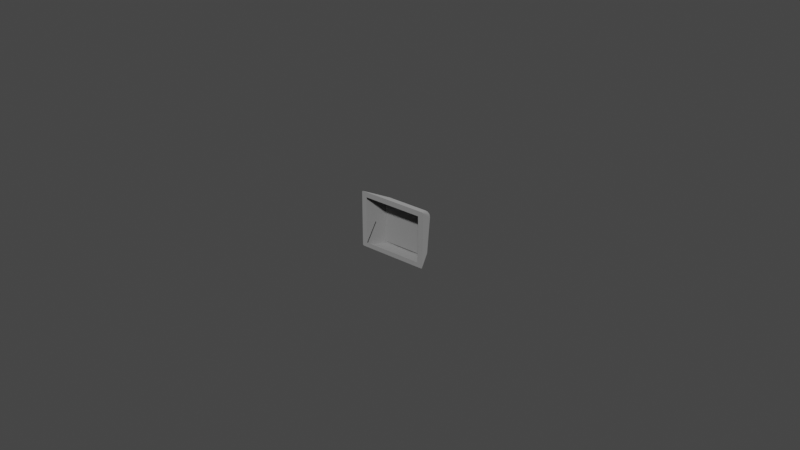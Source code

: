 # Source: r3_125.blend  (saved by Blender 3.2.14; exported with 4.5.12 LTS)
import bpy
from mathutils import Matrix  # noqa: F401  (used for matrix-valued properties, if any)

bpy.ops.wm.read_factory_settings(use_empty=True)
scene = bpy.context.scene
scene.name = 'Scene'

# ---- collections
col_collection = bpy.data.collections.new('Collection'); scene.collection.children.link(col_collection)

# ---- materials (node trees are filled in below, after node groups)
mat_mat_0_003 = bpy.data.materials.new('mat_0.003')
mat_mat_0_003.use_transparent_shadow = False
mat_mat_0_003.diffuse_color = (0.6038, 0.6038, 0.6038, 1.0)

# ---- material node trees
mat_mat_0_003.use_nodes = True; mat_mat_0_003.node_tree.nodes.clear()
_N = mat_mat_0_003.node_tree.nodes; _L = mat_mat_0_003.node_tree.links
n0 = _N.new('ShaderNodeBsdfPrincipled'); n0.name = 'Principled BSDF'; n0.location = (10, 300)
n0.distribution = 'GGX'
n0.subsurface_method = 'RANDOM_WALK_SKIN'
n0.inputs[0].default_value = (0.6038, 0.6038, 0.6038, 1.0)
n0.inputs[1].default_value = 1.0
n0.inputs[2].default_value = 1.0
n0.inputs[3].default_value = 1.45
n0.inputs[27].default_value = (0.0, 0.0, 0.0, 1.0)
n0.inputs[28].default_value = 1.0
n1 = _N.new('ShaderNodeOutputMaterial'); n1.name = 'Material Output'; n1.location = (320, 270)
_L.new(n0.outputs[0], n1.inputs[0])
n1.is_active_output = True

# ---- world
world_world = bpy.data.worlds.new('World'); scene.world = world_world
world_world.use_nodes = True; world_world.node_tree.nodes.clear()
_N = world_world.node_tree.nodes; _L = world_world.node_tree.links
n0 = _N.new('ShaderNodeOutputWorld'); n0.name = 'World Output'; n0.location = (300, 300)
n1 = _N.new('ShaderNodeBackground'); n1.name = 'Background'; n1.location = (10, 300)
n1.inputs[0].default_value = (0.05088, 0.05088, 0.05088, 1.0)
_L.new(n1.outputs[0], n0.inputs[0])
n0.is_active_output = True
world_world.color = (0.05088, 0.05088, 0.05088)
world_world.use_sun_shadow = False
world_world.sun_shadow_jitter_overblur = 0.0

# ---- meshes
me_r3_125 = bpy.data.meshes.new('r3_125')
me_r3_125.from_pydata([(0.02231, 0.0, -0.01809), (0.02251, 0.0, -0.01799), (0.02258, 0.0, -0.01792), (0.02264, 0.0, -0.01777), (0.02264, 0.0, -0.0002774), (0.02257, 0.0, -0.0001294), (0.02249, 0.0, -5.831e-05), (0.02234, 0.0, -2.824e-06), (0.0003611, 0.0, 0.0), (0.0001929, 0.0, -3.884e-05), (0.0001278, 0.0, -8.206e-05), (4.158e-05, 0.0, -0.0001917), (3.952e-06, 0.0, -0.0003138), (-6.786e-18, 0.0, -0.0177), (3.608e-05, 0.0, -0.01786), (0.0001342, 0.0, -0.01799), (0.0002732, 0.0, -0.01807), (0.02098, -1.084e-18, -0.0166), (0.00167, 1.084e-19, -0.0166), (0.001619, -7.687e-17, -0.001671), (0.02103, -7.492e-17, -0.001671), (0.0222, 0.0, -0.0181), (0.0004508, 0.0, -0.0181), (0.018, 0.005459, -0.0181), (0.00465, 0.005459, -0.0181), (0.02229, 0.0, 0.0), (0.01813, 0.007098, -0.003481), (0.004525, 0.007098, -0.003481), (0.0003611, 0.0, 0.0), (-6.786e-18, 0.0, -0.0177), (-1.432e-19, 0.0, -0.0003736), (0.002876, 0.005922, -0.01638), (0.002888, 0.007054, -0.005207), (0.02265, 0.0, -0.0003736), (0.02265, 0.0, -0.0177), (0.01976, 0.007054, -0.005207), (0.01977, 0.005922, -0.01638), (0.001619, -7.687e-17, -0.001671), (0.00167, 1.084e-19, -0.0166), (0.002848, 0.002713, -0.01), (0.01933, 0.006105, -0.01672), (0.01909, 0.006029, -0.01721), (0.01871, 0.005952, -0.01754), (0.01822, 0.005882, -0.01772), (0.01839, 0.007342, -0.003929), (0.01892, 0.007364, -0.004227), (0.01912, 0.00736, -0.004461), (0.01932, 0.007328, -0.00498), (0.003344, 0.007335, -0.004895), (0.003462, 0.007355, -0.004577), (0.003837, 0.007362, -0.004136), (0.004312, 0.007338, -0.003915), (0.004328, 0.005895, -0.0177), (0.003992, 0.005943, -0.01757), (0.003531, 0.006035, -0.01717), (0.003308, 0.006113, -0.01667), (0.018, 0.005459, -0.0181), (0.0222, 0.0, -0.0181), (0.01883, 0.005621, -0.0179), (0.01919, 0.005707, -0.01766), (0.01947, 0.005787, -0.01734), (0.01965, 0.00585, -0.017), (0.01977, 0.005922, -0.01638), (0.02265, 0.0, -0.0177), (0.02241, 0.0, -0.01805), (0.02258, 0.0, -0.01792), (0.02262, 0.0, -0.01784), (0.0191, 0.00534, -0.01784), (0.02053, 0.003892, -0.0174), (0.02049, 0.003497, -0.01772), (0.02093, 0.00277, -0.0178), (0.02207, 0.0008337, -0.01796), (0.01915, 0.004783, -0.01796), (0.0192, 0.0046, -0.01799), (0.01938, 0.004758, -0.01787), (0.01982, 0.005533, -0.01698), (0.002876, 0.005922, -0.01638), (0.002234, 0.00458, -0.01655), (-6.786e-18, 0.0, -0.0177), (0.002928, 0.00588, -0.01679), (0.003073, 0.005822, -0.01717), (0.003304, 0.005751, -0.0175), (0.003961, 0.00559, -0.01797), (0.00465, 0.005459, -0.0181), (0.0004508, 0.0, -0.0181), (8.99e-06, 0.0, -0.01778), (7.736e-05, 0.0, -0.01793), (0.0001342, 0.0, -0.01799), (0.0002732, 0.0, -0.01807), (0.000662, 0.0009429, -0.01798), (0.000902, 0.00141, -0.01792), (0.001852, 0.002989, -0.01777), (0.002858, 0.004952, -0.01749), (0.003378, 0.005264, -0.01776), (0.00144, 0.002625, -0.01761), (0.002386, 0.004601, -0.01712), (0.01976, 0.007054, -0.005207), (0.02265, 0.0, -0.0003736), (0.01954, 0.007162, -0.004386), (0.01932, 0.007181, -0.004068), (0.01876, 0.007167, -0.003647), (0.01813, 0.007098, -0.003481), (0.02229, 0.0, 0.0), (0.02261, 0.0, -0.0001953), (0.02257, 0.0, -0.0001294), (0.02249, 0.0, -5.831e-05), (0.02238, 0.0, -1.13e-05), (0.01988, 0.005136, -0.002702), (0.02096, 0.003509, -0.002013), (0.02206, 0.001055, -0.0006097), (0.02037, 0.004211, -0.002218), (0.004525, 0.007098, -0.003481), (0.003571, 0.005245, -0.002572), (0.0003611, 0.0, 0.0), (0.004116, 0.007147, -0.003558), (0.003735, 0.007176, -0.00373), (0.003405, 0.007183, -0.003989), (0.003147, 0.007167, -0.004319), (0.002913, 0.007095, -0.004951), (0.002888, 0.007054, -0.005207), (-1.432e-19, 0.0, -0.0003736), (0.0001929, 0.0, -3.884e-05), (0.0001278, 0.0, -8.206e-05), (4.158e-05, 0.0, -0.0001917), (0.002998, 0.006688, -0.003993), (0.003029, 0.006124, -0.003373), (0.002712, 0.006389, -0.004169), (0.001742, 0.003612, -0.002072), (0.001154, 0.002384, -0.001374), (0.001146, 0.002081, -0.001101), (0.0008269, 0.001678, -0.0009824), (0.0005501, 0.001125, -0.0007172), (0.003117, 0.00547, -0.002789), (0.01813, 0.007098, -0.003481), (0.01812, 0.007166, -0.003524), (0.0181, 0.007271, -0.003646), (0.0181, 0.007302, -0.003721), (0.01809, 0.007318, -0.003881), (0.01976, 0.007054, -0.005207), (0.0197, 0.007118, -0.004785), (0.01932, 0.007181, -0.004068), (0.01876, 0.007167, -0.003647), (0.01845, 0.007138, -0.003534), (0.01935, 0.007304, -0.005234), (0.01952, 0.007285, -0.005232), (0.01967, 0.007197, -0.005222), (0.01972, 0.007131, -0.005215), (0.01868, 0.007357, -0.004046), (0.01892, 0.007364, -0.004227), (0.01926, 0.007346, -0.004734), (0.01959, 0.007257, -0.005167), (0.01925, 0.007329, -0.004256), (0.01874, 0.007321, -0.003824), (0.01843, 0.007301, -0.003702), (0.01935, 0.007304, -0.005234), (0.01952, 0.007285, -0.005232), (0.01967, 0.007197, -0.005222), (0.01976, 0.007054, -0.005207), (0.01977, 0.005922, -0.01638), (0.01937, 0.006143, -0.0164), (0.01953, 0.006129, -0.0164), (0.01967, 0.00605, -0.01639), (0.01813, 0.007098, -0.003481), (0.01811, 0.007225, -0.003579), (0.0181, 0.007271, -0.003646), (0.0181, 0.007302, -0.003721), (0.01809, 0.007318, -0.003881), (0.004561, 0.007318, -0.003881), (0.004525, 0.007098, -0.003481), (0.00454, 0.007225, -0.003579), (0.004547, 0.007271, -0.003646), (0.004558, 0.007318, -0.0038), (0.01937, 0.006143, -0.0164), (0.01953, 0.006129, -0.0164), (0.01967, 0.00605, -0.01639), (0.01977, 0.005922, -0.01638), (0.018, 0.005459, -0.0181), (0.01843, 0.005537, -0.01805), (0.01919, 0.005707, -0.01766), (0.01965, 0.00585, -0.017), (0.01796, 0.005855, -0.01774), (0.01797, 0.005789, -0.01792), (0.01798, 0.005646, -0.01805), (0.01799, 0.005555, -0.01809), (0.01927, 0.006081, -0.01689), (0.01909, 0.006029, -0.01721), (0.01871, 0.005952, -0.01754), (0.01847, 0.005914, -0.01766), (0.01804, 0.005734, -0.01799), (0.01896, 0.005885, -0.01766), (0.01945, 0.006011, -0.01707), (0.01957, 0.00606, -0.01673), (0.004525, 0.007098, -0.003481), (0.00454, 0.007225, -0.003579), (0.004553, 0.007302, -0.003721), (0.004561, 0.007318, -0.003881), (0.003304, 0.007304, -0.005234), (0.003462, 0.007355, -0.004577), (0.003634, 0.007363, -0.004324), (0.004074, 0.007353, -0.003996), (0.002888, 0.007054, -0.005207), (0.002928, 0.007131, -0.005215), (0.003053, 0.007249, -0.005228), (0.003132, 0.007285, -0.005232), (0.003735, 0.007176, -0.00373), (0.003147, 0.007167, -0.004319), (0.002913, 0.007095, -0.004951), (0.004215, 0.007301, -0.003704), (0.003902, 0.007322, -0.00383), (0.003275, 0.007321, -0.00444), (0.003093, 0.007284, -0.004913), (0.01796, 0.005855, -0.01774), (0.01796, 0.005833, -0.01784), (0.01798, 0.005726, -0.018), (0.01799, 0.005555, -0.01809), (0.018, 0.005459, -0.0181), (0.00465, 0.005459, -0.0181), (0.009096, 0.005176, -0.0181), (0.01355, 0.005176, -0.0181), (0.004687, 0.005855, -0.01774), (0.004685, 0.005833, -0.01784), (0.004675, 0.005726, -0.018), (0.004659, 0.005555, -0.01809), (0.01354, 0.005573, -0.01774), (0.009111, 0.005573, -0.01774), (0.002888, 0.007054, -0.005207), (0.002984, 0.007197, -0.005222), (0.003132, 0.007285, -0.005232), (0.003304, 0.007304, -0.005234), (0.003282, 0.006143, -0.0164), (0.002876, 0.005922, -0.01638), (0.002976, 0.00605, -0.01639), (0.003119, 0.006129, -0.0164), (0.004687, 0.005855, -0.01774), (0.004681, 0.005789, -0.01792), (0.004675, 0.005726, -0.018), (0.004659, 0.005555, -0.01809), (0.00465, 0.005459, -0.0181), (0.002876, 0.005922, -0.01638), (0.003073, 0.005822, -0.01717), (0.003605, 0.005671, -0.01777), (0.004299, 0.005522, -0.01807), (0.002976, 0.00605, -0.01639), (0.003119, 0.006129, -0.0164), (0.003282, 0.006143, -0.0164), (0.004328, 0.005895, -0.0177), (0.003727, 0.00599, -0.01739), (0.003387, 0.006077, -0.01692), (0.003084, 0.006058, -0.01674), (0.003277, 0.005986, -0.01721), (0.003787, 0.005865, -0.01773), (0.004302, 0.005777, -0.01795)], [], [(20, 8, 9, 10, 11, 12, 13, 18, 19), (120, 123, 131, 130, 128, 127, 124, 117, 118, 126, 119), (18, 13, 14, 15, 16, 0, 1, 2, 3, 4, 5, 6, 7, 8, 20, 17), (21, 22, 24, 23), (188, 182, 181), (27, 28, 25, 26), (36, 35, 33, 34), (151, 140, 139, 146, 145, 150), (67, 58, 59), (71, 64, 57, 56, 58, 67, 72, 74, 73, 70), (71, 65, 64), (132, 125, 114, 124, 127), (71, 70, 69, 68, 75, 60, 61, 62, 63, 66, 65), (174, 191, 173), (81, 82, 90, 94, 91, 95, 92, 80, 93), (67, 68, 69, 70, 73, 74, 72), (152, 141, 140, 151), (131, 123, 122), (240, 250, 251, 235, 236, 241), (89, 87, 86), (179, 190, 191, 174, 175), (83, 84, 88, 89, 90, 82), (92, 77, 76), (92, 76, 79), (92, 79, 80), (93, 80, 81), (231, 226, 227, 232), (107, 99, 100), (208, 209, 205, 204), (95, 77, 92), (89, 88, 87), (189, 190, 179, 178), (109, 108, 110, 107, 100, 101, 102, 106), (240, 239, 249, 250), (250, 249, 248, 243, 244, 247, 246, 245, 233, 234, 251), (106, 105, 104, 103, 109), (75, 67, 59, 60), (96, 98, 108, 109, 103, 97), (208, 207, 194, 195, 199, 198, 197, 196, 203, 210, 209), (124, 114, 115), (124, 115, 116), (124, 116, 117), (125, 112, 111), (125, 111, 114), (126, 118, 119), (68, 67, 75), (130, 129, 128), (208, 204, 192, 193, 207), (150, 145, 144), (132, 112, 125), (31, 29, 30, 32), (139, 138, 146), (133, 142, 134), (121, 113, 112, 132, 127, 128, 129, 130, 131, 122), (52, 53, 54, 55, 48, 49, 50, 51, 44, 45, 46, 47, 40, 41, 42, 43), (153, 136, 135), (156, 161, 160, 155), (230, 225, 226, 231), (167, 171, 170, 164, 165, 166), (162, 163, 164, 170, 169, 168), (154, 155, 160, 159), (142, 141, 152, 153, 135, 134), (189, 188, 181, 180, 187, 186, 185, 184, 172, 173, 191, 190), (177, 176, 183), (188, 189, 178, 177, 183, 182), (206, 205, 209, 210, 202, 201), (38, 39, 37), (232, 227, 228, 229), (243, 248, 242), (239, 238, 242, 248, 249), (200, 206, 201), (193, 194, 207), (157, 158, 161, 156), (108, 98, 99, 107, 110), (210, 203, 202), (218, 214, 215), (223, 211, 212), (222, 217, 216), (219, 224, 220), (220, 224, 223, 212, 213, 221), (214, 218, 217, 222, 221, 213), (90, 89, 86, 85, 78, 77, 95, 91, 94), (237, 241, 236), (151, 150, 144, 143, 149, 148, 147, 137, 136, 153, 152), (251, 234, 235)])
me_r3_125.polygons.foreach_set('use_smooth', [0, 1, 0, 0, 1, 0, 1, 1, 1, 1, 1, 1, 1, 1, 1, 1, 1, 1, 1, 1, 1, 1, 1, 1, 1, 1, 1, 1, 1, 1, 1, 1, 1, 1, 1, 1, 1, 1, 1, 1, 1, 1, 1, 1, 1, 1, 1, 1, 1, 1, 1, 1, 1, 1, 1, 1, 1, 1, 1, 1, 1, 1, 1, 1, 1, 1, 1, 1, 1, 1, 1, 1, 1, 1, 1, 1, 1, 1, 1, 1, 1, 1, 1, 1, 1])
_uv = me_r3_125.uv_layers.new(name='UVMap')
_uv.uv.foreach_set('vector', [0.1241, -0.2023, 1.787, -0.06539, 1.801, -0.0685, 1.806, -0.07197, 1.813, -0.08078, 1.816, -0.0906, 1.818, -1.49, 1.684, -1.401, 1.686, -0.2, 3.307, -1.397, 3.293, -1.401, 3.294, -1.293, 3.293, -1.24, 3.297, -1.17, 3.304, -1.048, 3.343, -0.7393, 3.353, -0.6916, 3.408, -0.6845, 3.37, -0.7633, 3.429, -0.6803, 1.684, -1.401, 1.818, -1.49, 1.816, -1.502, 1.808, -1.513, 1.796, -1.519, 0.0231, -1.524, 0.007126, -1.516, 0.001568, -1.51, -0.003703, -1.498, -0.005507, -0.09036, 0.0001724, -0.07844, 0.006433, -0.07271, 0.01877, -0.06823, 1.787, -0.06539, 0.1241, -0.2023, 0.13, -1.404, 3.041, 2.093, 1.291, 2.09, 1.628, 2.53, 2.703, 2.532, 2.94, -1.411, 2.931, -1.415, 2.94, -1.401, 1.628, 0.9182, 1.292, 1.554, 3.057, 1.557, 2.722, 0.9199, 3.109, -0.5933, 2.21, -0.6784, 1.82, -0.06534, 3.214, -0.06328, 3.491, 1.423, 3.498, 1.404, 3.433, 1.417, 3.405, 1.437, 3.408, 1.443, 3.417, 1.447, 1.863, -1.439, 1.834, -1.453, 1.836, -1.418, 2.292, -1.365, 2.364, -1.366, 2.358, -1.383, 1.822, -1.522, 1.834, -1.453, 1.863, -1.439, 1.907, -1.454, 1.915, -1.436, 1.922, -1.456, 2.113, -1.383, 2.292, -1.365, 2.368, -1.35, 2.364, -1.366, 3.268, -0.8568, 3.305, -0.7968, 3.252, -0.6873, 3.343, -0.7393, 3.304, -1.048, 2.292, -1.365, 2.113, -1.383, 2.045, -1.389, 2.014, -1.362, 1.865, -1.346, 1.837, -1.383, 1.836, -1.351, 1.83, -1.3, 2.369, -1.331, 2.369, -1.342, 2.368, -1.35, 3.132, -1.409, 3.104, -1.418, 3.124, -1.398, 2.904, -1.397, 2.91, -1.464, 2.503, -1.366, 2.611, -1.357, 2.65, -1.382, 2.791, -1.345, 2.83, -1.386, 2.904, -1.364, 2.869, -1.425, 1.863, -1.439, 2.014, -1.362, 2.045, -1.389, 2.113, -1.383, 1.922, -1.456, 1.915, -1.436, 1.907, -1.454, 3.544, 1.428, 3.554, 1.412, 3.498, 1.404, 3.491, 1.423, 3.294, -1.293, 3.293, -1.401, 3.282, -1.402, 3.052, -1.364, 3.056, -1.343, 3.1, -1.331, 3.127, -1.318, 3.135, -1.331, 3.112, -1.35, 2.461, -1.364, 2.375, -1.352, 2.374, -1.346, 3.092, -1.443, 3.078, -1.428, 3.104, -1.418, 3.132, -1.409, 3.139, -1.421, 2.92, -1.52, 2.384, -1.378, 2.379, -1.365, 2.461, -1.364, 2.503, -1.366, 2.91, -1.464, 2.83, -1.386, 2.792, -1.299, 2.911, -1.299, 2.83, -1.386, 2.911, -1.299, 2.907, -1.331, 2.83, -1.386, 2.907, -1.331, 2.904, -1.364, 2.869, -1.425, 2.904, -1.364, 2.904, -1.397, 3.083, 0.4975, 2.49, 0.4966, 2.49, 0.5173, 3.083, 0.5182, 3.396, 0.1096, 3.351, 0.3093, 3.407, 0.3125, 3.461, 1.494, 3.531, 1.491, 3.532, 1.472, 3.464, 1.474, 2.791, -1.345, 2.792, -1.299, 2.83, -1.386, 2.461, -1.364, 2.379, -1.365, 2.375, -1.352, 3.016, -1.434, 3.078, -1.428, 3.092, -1.443, 3.026, -1.454, 3.388, -0.2975, 3.373, -0.05529, 3.395, 0.01638, 3.396, 0.1096, 3.407, 0.3125, 3.46, 0.3228, 3.411, -0.3937, 3.403, -0.3964, 3.052, -1.364, 2.985, -1.358, 2.998, -1.341, 3.056, -1.343, 3.056, -1.343, 2.998, -1.341, 2.959, -1.329, 2.938, -1.309, 2.947, -1.298, 2.986, -1.318, 3.033, -1.325, 3.088, -1.313, 3.113, -1.298, 3.123, -1.311, 3.1, -1.331, 3.403, -0.3964, 3.394, -0.3983, 3.386, -0.3984, 3.38, -0.3976, 3.388, -0.2975, 1.865, -1.346, 1.863, -1.439, 1.836, -1.418, 1.837, -1.383, 3.251, 0.3225, 3.32, 0.3111, 3.373, -0.05529, 3.388, -0.2975, 3.38, -0.3976, 3.365, -0.3932, 3.461, 1.494, 3.436, 1.503, 3.416, 1.521, 3.424, 1.532, 3.46, 1.513, 3.505, 1.507, 3.529, 1.51, 3.58, 1.532, 3.588, 1.521, 3.57, 1.503, 3.531, 1.491, 3.343, -0.7393, 3.252, -0.6873, 3.286, -0.6901, 3.343, -0.7393, 3.286, -0.6901, 3.32, -0.6922, 3.343, -0.7393, 3.32, -0.6922, 3.353, -0.6916, 3.305, -0.7968, 3.224, -0.8636, 3.219, -0.6806, 3.305, -0.7968, 3.219, -0.6806, 3.252, -0.6873, 3.37, -0.7633, 3.408, -0.6845, 3.429, -0.6803, 2.014, -1.362, 1.863, -1.439, 1.865, -1.346, 3.293, -1.24, 3.282, -1.199, 3.297, -1.17, 3.461, 1.494, 3.464, 1.474, 3.401, 1.5, 3.408, 1.511, 3.436, 1.503, 3.417, 1.447, 3.408, 1.443, 3.416, 1.455, 3.268, -0.8568, 3.224, -0.8636, 3.305, -0.7968, 1.928, -1.212, 1.821, -0.6827, 3.215, -0.6807, 2.828, -1.295, 3.433, 1.417, 3.401, 1.431, 3.405, 1.437, 3.604, 1.435, 3.58, 1.422, 3.6, 1.44, 3.276, -1.401, 3.262, -1.397, 3.224, -0.8636, 3.268, -0.8568, 3.304, -1.048, 3.297, -1.17, 3.282, -1.199, 3.293, -1.24, 3.294, -1.293, 3.282, -1.402, 0.07819, -0.05803, 0.05104, -0.04748, 0.01368, -0.01495, -0.004444, 0.02626, -0.002839, 0.9787, 0.006709, 1.004, 0.03696, 1.04, 0.07532, 1.057, 1.21, 1.058, 1.253, 1.034, 1.269, 1.016, 1.285, 0.9738, 1.287, 0.02363, 1.268, -0.01572, 1.238, -0.04318, 1.198, -0.0582, 3.569, 1.437, 3.588, 1.456, 3.592, 1.451, 2.924, -1.479, 3.517, -1.478, 3.517, -1.499, 2.924, -1.499, 3.083, 0.4768, 2.49, 0.4759, 2.49, 0.4966, 3.083, 0.4975, 3.582, 0.4501, 3.583, 0.4436, 3.584, 0.4306, 2.491, 0.429, 2.492, 0.4355, 2.493, 0.4485, 2.49, 0.4096, 2.491, 0.4226, 2.491, 0.429, 3.584, 0.4306, 3.584, 0.4242, 3.585, 0.4112, 2.924, -1.52, 2.924, -1.499, 3.517, -1.499, 3.517, -1.519, 3.58, 1.422, 3.554, 1.412, 3.544, 1.428, 3.569, 1.437, 3.592, 1.451, 3.6, 1.44, 3.016, -1.434, 2.94, -1.411, 2.94, -1.401, 2.949, -1.388, 2.987, -1.407, 3.008, -1.412, 3.05, -1.413, 3.079, -1.407, 3.116, -1.388, 3.124, -1.398, 3.104, -1.418, 3.078, -1.428, 2.956, -1.442, 2.923, -1.429, 2.927, -1.422, 2.94, -1.411, 3.016, -1.434, 3.026, -1.454, 2.956, -1.442, 2.927, -1.422, 2.931, -1.415, 3.584, 1.488, 3.532, 1.472, 3.531, 1.491, 3.57, 1.503, 3.592, 1.515, 3.6, 1.503, 1.192, 2.102, 0.6614, 1.862, -0.009603, 2.1, 3.083, 0.5182, 2.49, 0.5173, 2.49, 0.538, 3.083, 0.5389, 2.938, -1.309, 2.959, -1.329, 2.931, -1.32, 2.985, -1.358, 2.923, -1.331, 2.931, -1.32, 2.959, -1.329, 2.998, -1.341, 3.604, 1.497, 3.584, 1.488, 3.6, 1.503, 3.408, 1.511, 3.416, 1.521, 3.436, 1.503, 2.924, -1.458, 3.517, -1.457, 3.517, -1.478, 2.924, -1.479, 3.373, -0.05529, 3.32, 0.3111, 3.351, 0.3093, 3.396, 0.1096, 3.395, 0.01638, 3.57, 1.503, 3.588, 1.521, 3.592, 1.515, 3.209, 0.3262, 3.565, 0.3501, 3.565, 0.3423, 3.208, 0.3721, 3.562, 0.389, 3.563, 0.3812, 2.491, 0.3485, 2.847, 0.3256, 2.49, 0.3407, 2.493, 0.3874, 2.848, 0.3716, 2.493, 0.3796, 2.493, 0.3796, 2.848, 0.3716, 3.208, 0.3721, 3.563, 0.3812, 3.564, 0.3656, 2.492, 0.364, 3.565, 0.3501, 3.209, 0.3262, 2.847, 0.3256, 2.491, 0.3485, 2.492, 0.364, 3.564, 0.3656, 2.503, -1.366, 2.461, -1.364, 2.374, -1.346, 2.373, -1.333, 2.373, -1.327, 2.792, -1.299, 2.791, -1.345, 2.65, -1.382, 2.611, -1.357, 3.139, -1.338, 3.112, -1.35, 3.135, -1.331, 3.491, 1.423, 3.417, 1.447, 3.416, 1.455, 3.425, 1.466, 3.462, 1.448, 3.511, 1.441, 3.535, 1.445, 3.58, 1.467, 3.588, 1.456, 3.569, 1.437, 3.544, 1.428, 3.1, -1.331, 3.123, -1.311, 3.127, -1.318])
me_r3_125.materials.append(mat_mat_0_003)
me_r3_125.update()
me_r3_125.normals_split_custom_set([tuple(v) for v in zip(*[iter([-1.468e-14, -1.0, 1.61e-14, -1.468e-14, -1.0, 1.61e-14, -1.468e-14, -1.0, 1.61e-14, -1.468e-14, -1.0, 1.61e-14, -1.468e-14, -1.0, 1.61e-14, -1.468e-14, -1.0, 1.61e-14, -1.468e-14, -1.0, 1.61e-14, -1.468e-14, -1.0, 1.61e-14, -1.468e-14, -1.0, 1.61e-14, -0.928, 0.3727, 8.677e-06, -0.7719, 0.5033, 0.3885, -0.6562, 0.5592, 0.5066, -0.5913, 0.5778, 0.5626, -0.5874, 0.5885, 0.5556, -0.5855, 0.5961, 0.5494, -0.7141, 0.5351, 0.4513, -0.7512, 0.5133, 0.4151, -0.9044, 0.4167, 0.09179, -0.8197, 0.4982, 0.2827, -0.9304, 0.3648, -0.03618, 8.202e-15, -1.0, 9.935e-15, 8.202e-15, -1.0, 9.935e-15, 8.202e-15, -1.0, 9.935e-15, 8.202e-15, -1.0, 9.935e-15, 8.202e-15, -1.0, 9.935e-15, 8.202e-15, -1.0, 9.935e-15, 8.202e-15, -1.0, 9.935e-15, 8.202e-15, -1.0, 9.935e-15, 8.202e-15, -1.0, 9.935e-15, 8.202e-15, -1.0, 9.935e-15, 8.202e-15, -1.0, 9.935e-15, 8.202e-15, -1.0, 9.935e-15, 8.202e-15, -1.0, 9.935e-15, 8.202e-15, -1.0, 9.935e-15, 8.202e-15, -1.0, 9.935e-15, 8.202e-15, -1.0, 9.935e-15, -1.203e-08, 0.0, -1.0, -1.203e-08, 0.0, -1.0, -1.203e-08, 0.0, -1.0, -1.203e-08, 0.0, -1.0, -0.0413, 0.6734, -0.7381, -0.04177, 0.4679, -0.8828, -0.07732, 0.8257, -0.5588, -6.476e-09, 0.4403, 0.8979, -6.476e-09, 0.4403, 0.8979, -6.476e-09, 0.4403, 0.8979, -6.476e-09, 0.4403, 0.8979, 0.8998, 0.4342, -0.04285, 0.9304, 0.3648, -0.03618, 0.9279, 0.3727, -7.221e-06, 0.8954, 0.4453, 2.159e-06, 0.3453, 0.9074, 0.2397, 0.6433, 0.5347, 0.5479, 0.8772, 0.4468, 0.1757, 0.8294, 0.5561, -0.05294, 0.6893, 0.721, -0.07083, 0.5115, 0.8567, -0.06684, 0.4557, 0.2444, -0.8559, 0.4089, 0.1985, -0.8907, 0.5859, 0.2874, -0.7577, 0.5944, 0.3676, -0.7152, 0.422, 0.217, -0.8803, -2.563e-06, 1.161e-05, -1.0, 3.516e-05, -1.742e-05, -1.0, 0.4089, 0.1985, -0.8907, 0.4557, 0.2444, -0.8559, 0.3314, 0.2069, -0.9205, 0.4231, 0.2659, -0.8662, 0.304, 0.1992, -0.9316, 0.5687, 0.418, -0.7084, 0.5944, 0.3676, -0.7152, 0.7486, 0.375, -0.5467, 0.422, 0.217, -0.8803, -0.3046, 0.5519, 0.7763, -0.5406, 0.5696, 0.6191, -0.2139, 0.5, 0.8392, -0.7141, 0.5351, 0.4513, -0.5855, 0.5961, 0.5494, 0.5944, 0.3676, -0.7152, 0.5687, 0.418, -0.7084, 0.5714, 0.4101, -0.7109, 0.7296, 0.4634, -0.503, 0.827, 0.4243, -0.3689, 0.7306, 0.3607, -0.5798, 0.827, 0.4064, -0.3885, 0.8999, 0.4341, -0.04281, 0.8954, 0.4453, 9.26e-06, 0.8377, 0.418, -0.3514, 0.7486, 0.375, -0.5467, 0.6504, 0.7557, -0.07685, 0.4614, 0.8613, -0.2127, 0.2925, 0.9512, -0.09806, -0.667, 0.3289, -0.6685, -0.3385, 0.164, -0.9265, -0.5859, 0.3956, -0.7073, -0.725, 0.477, -0.4968, -0.5687, 0.4171, -0.709, -0.799, 0.4571, -0.3907, -0.6601, 0.3871, -0.6438, -0.7859, 0.3874, -0.482, -0.5124, 0.283, -0.8108, 0.4557, 0.2444, -0.8559, 0.7296, 0.4634, -0.503, 0.5714, 0.4101, -0.7109, 0.5687, 0.418, -0.7084, 0.304, 0.1992, -0.9316, 0.4231, 0.2659, -0.8662, 0.3314, 0.2069, -0.9205, 0.1594, 0.9046, 0.3954, 0.336, 0.5232, 0.7832, 0.6433, 0.5347, 0.5479, 0.3453, 0.9074, 0.2397, -0.6562, 0.5592, 0.5066, -0.7719, 0.5033, 0.3885, -0.5428, 0.5373, 0.6455, -0.5151, 0.2518, -0.8193, -0.231, 0.7664, -0.5994, -0.06308, 0.7072, -0.7042, 0.06374, 0.6664, -0.7429, 0.02306, 0.2409, -0.9703, -0.1719, 0.08301, -0.9816, -0.5556, 0.3553, -0.7517, -0.625, 0.3155, -0.714, -0.7391, 0.3704, -0.5626, 0.827, 0.4064, -0.3884, 0.4193, 0.8427, -0.3376, 0.4614, 0.8613, -0.2127, 0.6504, 0.7557, -0.07685, 0.8999, 0.434, -0.0428, 2.368e-05, -8.792e-06, -1.0, 2.49e-05, 1.755e-05, -1.0, -0.3467, 0.1799, -0.9206, -0.5556, 0.3553, -0.7517, -0.5859, 0.3956, -0.7073, -0.3385, 0.164, -0.9265, -0.6601, 0.3871, -0.6438, -0.899, 0.4367, -0.03178, -0.8999, 0.434, -0.04283, -0.6601, 0.3871, -0.6438, -0.8999, 0.434, -0.04283, -0.8653, 0.4228, -0.2693, -0.6601, 0.3871, -0.6438, -0.8653, 0.4228, -0.2693, -0.7859, 0.3874, -0.482, -0.5124, 0.283, -0.8108, -0.7859, 0.3874, -0.482, -0.667, 0.3289, -0.6685, -0.6507, 0.7554, -0.07681, -0.6893, 0.7207, -0.07362, -0.3191, 0.9427, -0.09714, -0.2925, 0.9512, -0.09805, 0.4036, 0.5769, 0.7101, 0.6431, 0.5347, 0.5481, 0.3359, 0.5232, 0.7832, -0.1634, 0.9049, 0.3929, -0.3946, 0.9014, 0.178, -0.751, 0.5133, 0.4153, -0.4184, 0.5338, 0.7349, -0.799, 0.4571, -0.3907, -0.899, 0.4367, -0.03178, -0.6601, 0.3871, -0.6438, -0.5556, 0.3553, -0.7517, -0.3467, 0.1799, -0.9206, -0.625, 0.3155, -0.714, 0.2623, 0.7782, -0.5707, 0.4193, 0.8427, -0.3376, 0.827, 0.4064, -0.3884, 0.5857, 0.2873, -0.7579, 0.5122, 0.5665, 0.6455, 0.5856, 0.596, 0.5494, 0.3989, 0.5847, 0.7064, 0.4036, 0.5769, 0.7101, 0.3359, 0.5232, 0.7832, 8.836e-06, 0.4403, 0.8979, 1.75e-05, 0.4403, 0.8979, 0.2111, 0.4988, 0.8406, -0.5151, 0.2518, -0.8193, -0.7859, 0.3875, -0.4819, -0.3929, 0.8315, -0.3927, -0.231, 0.7664, -0.5994, -0.231, 0.7664, -0.5994, -0.3929, 0.8315, -0.3927, -0.4611, 0.8608, -0.2155, -0.2925, 0.9512, -0.09805, 0.1143, 0.9881, -0.1029, 0.113, 0.9882, -0.103, 0.1083, 0.9888, -0.1031, 0.09976, 0.9896, -0.1036, 0.09474, 0.9901, -0.1037, 0.07899, 0.8255, -0.5588, -0.06308, 0.7072, -0.7042, 0.2111, 0.4988, 0.8406, 0.4644, 0.5351, 0.7056, 0.6616, 0.5291, 0.5313, 0.7772, 0.5014, 0.3802, 0.5122, 0.5665, 0.6455, 0.827, 0.4243, -0.3689, 0.4557, 0.2444, -0.8559, 0.5859, 0.2874, -0.7577, 0.7306, 0.3607, -0.5798, 0.9304, 0.3648, -0.03613, 0.7743, 0.5056, 0.3805, 0.5856, 0.596, 0.5494, 0.5122, 0.5665, 0.6455, 0.7772, 0.5014, 0.3802, 0.9279, 0.3727, -9.09e-06, -0.1634, 0.9049, 0.3929, -0.05666, 0.8923, 0.4479, 0.07074, 0.9519, 0.2981, 0.09139, 0.9904, -0.1037, 0.09804, 0.9898, -0.1034, 0.1041, 0.9892, -0.1031, 0.1066, 0.9889, -0.1031, 0.109, 0.9887, -0.103, -0.32, 0.9424, -0.09738, -0.4827, 0.8756, 0.01911, -0.3946, 0.9014, 0.178, -0.7141, 0.5351, 0.4513, -0.2139, 0.5, 0.8392, -0.4184, 0.5338, 0.7349, -0.7141, 0.5351, 0.4513, -0.4184, 0.5338, 0.7349, -0.6012, 0.5384, 0.5906, -0.7141, 0.5351, 0.4513, -0.6012, 0.5384, 0.5906, -0.7512, 0.5133, 0.4151, -0.5406, 0.5696, 0.6191, -5.424e-06, 0.4403, 0.8978, 4.357e-06, 0.4403, 0.8979, -0.5406, 0.5696, 0.6191, 4.357e-06, 0.4403, 0.8979, -0.2139, 0.5, 0.8392, -0.8197, 0.4982, 0.2827, -0.9044, 0.4167, 0.09179, -0.9304, 0.3648, -0.03618, 0.7296, 0.4634, -0.503, 0.4557, 0.2444, -0.8559, 0.827, 0.4243, -0.3689, -0.5913, 0.5778, 0.5626, -0.4004, 0.5754, 0.7132, -0.5874, 0.5885, 0.5556, -0.1634, 0.9049, 0.3929, -0.4184, 0.5338, 0.7349, -3.248e-06, 0.4403, 0.8978, 0.03853, 0.758, 0.6511, -0.05666, 0.8923, 0.4479, 0.5115, 0.8567, -0.06684, 0.6893, 0.721, -0.07083, 0.32, 0.9425, -0.09589, -0.3046, 0.5519, 0.7763, -5.424e-06, 0.4403, 0.8978, -0.5406, 0.5696, 0.6191, -0.8999, 0.434, -0.04285, -0.8954, 0.4452, 7.945e-06, -0.9279, 0.3727, -2.79e-05, -0.9304, 0.3648, -0.03618, 0.8772, 0.4468, 0.1757, 0.9301, 0.3657, -0.03261, 0.8294, 0.5561, -0.05294, -6.704e-06, 0.4403, 0.8979, 0.1708, 0.4899, 0.8549, -0.0197, 0.6117, 0.7908, -0.3837, 0.528, 0.7576, 6.109e-07, 0.4403, 0.8979, -5.424e-06, 0.4403, 0.8978, -0.3046, 0.5519, 0.7763, -0.5855, 0.5961, 0.5494, -0.5874, 0.5885, 0.5556, -0.4004, 0.5754, 0.7132, -0.5913, 0.5778, 0.5626, -0.6562, 0.5592, 0.5066, -0.5428, 0.5373, 0.6455, 0.09988, 0.9896, -0.1035, 0.1046, 0.9891, -0.1033, 0.111, 0.9885, -0.1031, 0.114, 0.9881, -0.1029, 0.1083, 0.9888, -0.103, 0.1065, 0.989, -0.1031, 0.1013, 0.9895, -0.1033, 0.09479, 0.99, -0.1042, -0.09551, 0.99, -0.1035, -0.1028, 0.9893, -0.1032, -0.1056, 0.9891, -0.1031, -0.1086, 0.9887, -0.103, -0.1139, 0.9881, -0.1029, -0.1106, 0.9885, -0.1031, -0.1054, 0.9891, -0.1033, -0.09842, 0.9897, -0.1039, 0.05465, 0.8921, 0.4486, -0.07075, 0.9519, 0.2981, -0.05578, 0.873, 0.4846, 0.6899, 0.7201, -0.07326, 0.651, 0.7552, -0.07697, 0.2926, 0.9512, -0.09811, 0.32, 0.9424, -0.09737, -0.8999, 0.434, -0.04282, -0.9304, 0.3648, -0.03619, -0.6893, 0.7207, -0.07362, -0.6507, 0.7554, -0.07681, 0.0914, 0.9904, -0.1037, 0.08277, 0.9916, 0.09921, 0.05574, 0.873, 0.4846, -0.0558, 0.873, 0.4846, -0.07073, 0.9519, 0.2981, -0.0914, 0.9904, -0.1037, -1.121e-05, 0.4403, 0.8979, -0.03852, 0.758, 0.6511, -0.0558, 0.873, 0.4846, 0.05574, 0.873, 0.4846, 0.03853, 0.758, 0.6511, 2.173e-05, 0.4403, 0.8979, -0.109, 0.9887, -0.1029, 0.32, 0.9424, -0.09737, 0.2926, 0.9512, -0.09811, -0.1143, 0.9881, -0.1029, 0.1708, 0.4899, 0.8549, 0.336, 0.5232, 0.7832, 0.1594, 0.9046, 0.3954, 0.05465, 0.8921, 0.4486, -0.05578, 0.873, 0.4846, -0.0197, 0.6117, 0.7908, 0.2623, 0.7782, -0.5707, -0.0413, 0.6734, -0.7381, -0.07732, 0.8257, -0.5588, -0.09473, 0.9901, -0.1037, -0.1019, 0.9894, -0.1034, -0.1054, 0.9891, -0.1033, -0.1107, 0.9885, -0.1031, -0.1131, 0.9882, -0.1029, -0.1142, 0.9881, -0.1029, 0.2925, 0.9512, -0.09806, 0.4614, 0.8613, -0.2127, 0.4193, 0.8427, -0.3376, 0.2093, 0.1011, -0.9726, 0.003725, 0.001005, -1.0, -0.01951, 0.2412, -0.9703, -0.0413, 0.6734, -0.7381, 0.2623, 0.7782, -0.5707, 0.5857, 0.2873, -0.7579, 0.2093, 0.1011, -0.9726, -0.01951, 0.2412, -0.9703, -0.04177, 0.4679, -0.8828, -0.9043, 0.4168, 0.09211, -0.751, 0.5133, 0.4153, -0.3946, 0.9014, 0.178, -0.4827, 0.8756, 0.01911, -0.5168, 0.8516, -0.08753, -0.8294, 0.5558, -0.05624, 0.8982, -0.4396, 0.004018, 0.9153, -0.4025, 0.01808, 0.9268, -0.3755, 0.002425, -0.2925, 0.9512, -0.09805, -0.3191, 0.9427, -0.09714, 0.109, 0.9887, -0.103, 0.1143, 0.9881, -0.103, -0.2925, 0.9512, -0.09805, -0.4611, 0.8608, -0.2155, -0.6504, 0.7557, -0.0768, -0.7859, 0.3875, -0.4819, -0.8999, 0.434, -0.0428, -0.6504, 0.7557, -0.0768, -0.4611, 0.8608, -0.2155, -0.3929, 0.8315, -0.3927, -0.9304, 0.3648, -0.03618, -0.9043, 0.4168, 0.09211, -0.8294, 0.5558, -0.05624, 0.03853, 0.758, 0.6511, 0.07074, 0.9519, 0.2981, -0.05666, 0.8923, 0.4479, 0.9304, 0.3648, -0.03617, 0.8999, 0.434, -0.04275, 0.651, 0.7552, -0.07697, 0.6899, 0.7201, -0.07326, 0.5856, 0.596, 0.5494, 0.7743, 0.5056, 0.3805, 0.6431, 0.5347, 0.5481, 0.4036, 0.5769, 0.7101, 0.3989, 0.5847, 0.7064, -0.4827, 0.8756, 0.01911, -0.32, 0.9424, -0.09738, -0.5168, 0.8516, -0.08753, 2.182e-05, -2.912e-05, -1.0, -0.02306, 0.2409, -0.9703, -1.088e-06, -1.483e-05, -1.0, -0.03163, 0.994, -0.1047, -0.09475, 0.9901, -0.1037, -0.08951, 0.9357, -0.3413, 0.02304, 0.2409, -0.9703, -3.759e-06, -2.885e-05, -1.0, -1.322e-06, -9.776e-06, -1.0, 0.09474, 0.9901, -0.1037, 0.03155, 0.994, -0.1047, 0.08954, 0.9357, -0.3413, 0.08954, 0.9357, -0.3413, 0.03155, 0.994, -0.1047, -0.03163, 0.994, -0.1047, -0.08951, 0.9357, -0.3413, -0.06376, 0.6664, -0.7428, 0.06374, 0.6664, -0.7428, -0.02306, 0.2409, -0.9703, 2.182e-05, -2.912e-05, -1.0, -3.759e-06, -2.885e-05, -1.0, 0.02304, 0.2409, -0.9703, 0.06374, 0.6664, -0.7428, -0.06376, 0.6664, -0.7428, -0.5859, 0.3956, -0.7073, -0.5556, 0.3553, -0.7517, -0.7391, 0.3704, -0.5626, -0.8771, 0.4369, -0.1996, -0.8954, 0.4452, -4.679e-06, -0.899, 0.4367, -0.03178, -0.799, 0.4571, -0.3907, -0.5687, 0.4171, -0.709, -0.725, 0.477, -0.4968, 1.003e-05, -1.387e-05, -1.0, -0.1719, 0.08301, -0.9816, 0.02306, 0.2409, -0.9703, 0.3453, 0.9074, 0.2397, 0.5115, 0.8567, -0.06684, 0.32, 0.9425, -0.09589, -0.109, 0.9887, -0.103, -0.1076, 0.9888, -0.103, -0.1028, 0.9893, -0.1032, -0.0994, 0.9897, -0.1034, -0.09142, 0.9904, -0.1037, -0.07075, 0.9519, 0.2981, 0.05465, 0.8921, 0.4486, 0.1594, 0.9046, 0.3954, -0.06308, 0.7072, -0.7042, 0.07899, 0.8255, -0.5588, 0.06374, 0.6664, -0.7429])] * 3)])

# ---- objects
ob_r3_125 = bpy.data.objects.new('r3_125', me_r3_125)

# ---- transforms, parenting, visibility, modifiers, constraints
ob_r3_125.location = (0.0, 0.0, 0.0)
ob_r3_125.rotation_mode = 'QUATERNION'
ob_r3_125.rotation_quaternion = (1.0, 0.0, 0.0, 0.0)

# ---- collection membership
scene.collection.objects.link(ob_r3_125)

# ---- scene / render settings (as saved in the file)
scene.frame_start = 1; scene.frame_end = 250; scene.frame_set(1)
scene.render.engine = 'BLENDER_EEVEE_NEXT'
scene.cycles.sampling_pattern = 'TABULATED_SOBOL'
scene.cycles.use_light_tree = False
scene.view_settings.view_transform = 'Filmic'
bpy.context.view_layer.update()

# ---- added for rendering (the .blend has no active camera and no usable light): camera, sun
cam_auto = bpy.data.cameras.new('AutoCamera')
cam_auto.lens = 50.0
cam_auto.sensor_width = 36.0
cam_auto.clip_end = 1000.0
ob_auto_camera = bpy.data.objects.new('AutoCamera', cam_auto)
scene.collection.objects.link(ob_auto_camera)
ob_auto_camera.location = (0.19637, -0.218372, 0.138986)
ob_auto_camera.rotation_euler = (1.09748, -7.21219e-08, 0.694738)
scene.camera = ob_auto_camera
light_auto_sun = bpy.data.lights.new('AutoSun', 'SUN')
light_auto_sun.energy = 3.0
light_auto_sun.angle = 0.0523599
ob_auto_sun = bpy.data.objects.new('AutoSun', light_auto_sun)
scene.collection.objects.link(ob_auto_sun)
ob_auto_sun.rotation_euler = (0.872665, 0.174533, 0.523599)
bpy.context.view_layer.update()
